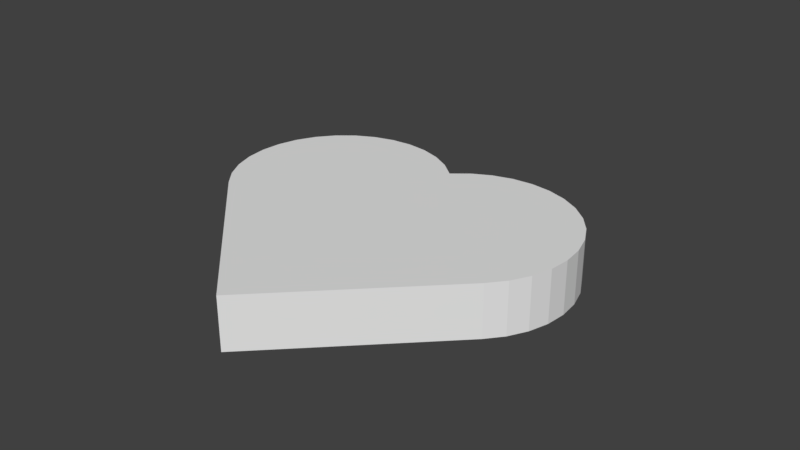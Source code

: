 # Source: heart_only.blend  (saved by Blender 2.79.0; exported with 4.5.12 LTS)
import bpy
from mathutils import Matrix  # noqa: F401  (used for matrix-valued properties, if any)

bpy.ops.wm.read_factory_settings(use_empty=True)
scene = bpy.context.scene
scene.name = 'Scene'

# ---- collections
col_collection_1 = bpy.data.collections.new('Collection 1'); scene.collection.children.link(col_collection_1)

# ---- world
world_world = bpy.data.worlds.new('World'); scene.world = world_world
world_world.color = (0.05088, 0.05088, 0.05088)
world_world.use_sun_shadow = False
world_world.sun_shadow_jitter_overblur = 0.0
world_world.cycles.sampling_method = 'MANUAL'

# ---- meshes
me_cube_001 = bpy.data.meshes.new('Cube.001')
me_cube_001.from_pydata([(-1.0, -1.0, -1.0), (-1.0, -1.0, 1.0), (-1.0, 1.0, -1.0), (-1.0, 1.0, 1.0), (1.0, -1.0, -1.0), (1.0, -1.0, 1.0), (1.0, 1.0, -1.0), (1.0, 1.0, 1.0), (-1.0, -1.0, -1.0), (-1.0, -1.0, 1.0), (-1.195, -0.9808, -1.0), (-1.195, -0.9808, 1.0), (-1.383, -0.9239, -1.0), (-1.383, -0.9239, 1.0), (-1.556, -0.8315, -1.0), (-1.556, -0.8315, 1.0), (-1.707, -0.7071, -1.0), (-1.707, -0.7071, 1.0), (-1.831, -0.5556, -1.0), (-1.831, -0.5556, 1.0), (-1.924, -0.3827, -1.0), (-1.924, -0.3827, 1.0), (-1.981, -0.1951, -1.0), (-1.981, -0.1951, 1.0), (-2.0, 6.258e-07, -1.0), (-2.0, 6.258e-07, 1.0), (-1.981, 0.1951, -1.0), (-1.981, 0.1951, 1.0), (-1.924, 0.3827, -1.0), (-1.924, 0.3827, 1.0), (-1.831, 0.5556, -1.0), (-1.831, 0.5556, 1.0), (-1.707, 0.7071, -1.0), (-1.707, 0.7071, 1.0), (-1.556, 0.8315, -1.0), (-1.556, 0.8315, 1.0), (-1.383, 0.9239, -1.0), (-1.383, 0.9239, 1.0), (-1.195, 0.9808, -1.0), (-1.195, 0.9808, 1.0), (-1.0, 1.0, -1.0), (-1.0, 1.0, 1.0), (1.0, -1.0, -1.0), (1.0, -1.0, 1.0), (0.9808, -1.195, -1.0), (0.9808, -1.195, 1.0), (0.9239, -1.383, -1.0), (0.9239, -1.383, 1.0), (0.8315, -1.556, -1.0), (0.8315, -1.556, 1.0), (0.7071, -1.707, -1.0), (0.7071, -1.707, 1.0), (0.5556, -1.831, -1.0), (0.5556, -1.831, 1.0), (0.3827, -1.924, -1.0), (0.3827, -1.924, 1.0), (0.1951, -1.981, -1.0), (0.1951, -1.981, 1.0), (0.0, -2.0, -1.0), (0.0, -2.0, 1.0), (-0.1951, -1.981, -1.0), (-0.1951, -1.981, 1.0), (-0.3827, -1.924, -1.0), (-0.3827, -1.924, 1.0), (-0.5556, -1.831, -1.0), (-0.5556, -1.831, 1.0), (-0.7071, -1.707, -1.0), (-0.7071, -1.707, 1.0), (-0.8315, -1.556, -1.0), (-0.8315, -1.556, 1.0), (-0.9239, -1.383, -1.0), (-0.9239, -1.383, 1.0), (-0.9808, -1.195, -1.0), (-0.9808, -1.195, 1.0), (-1.0, -1.0, -1.0), (-1.0, -1.0, 1.0), (1.0, 0.0, 1.0), (1.0, -0.5, 1.0), (1.0, 0.5, 1.0), (1.0, -0.75, 1.0), (1.0, 0.25, 1.0), (1.0, -0.25, 1.0), (1.0, 0.75, 1.0), (0.0, 1.0, 1.0), (0.5, 1.0, 1.0), (-0.5, 1.0, 1.0), (0.75, 1.0, 1.0), (-0.25, 1.0, 1.0), (0.25, 1.0, 1.0), (-0.75, 1.0, 1.0), (1.0, 0.0, -1.0), (1.0, 0.5, -1.0), (1.0, -0.5, -1.0), (1.0, 0.75, -1.0), (1.0, -0.25, -1.0), (1.0, 0.25, -1.0), (1.0, -0.75, -1.0), (1.0, 0.875, -1.0), (1.0, -0.125, -1.0), (1.0, 0.375, -1.0), (1.0, -0.625, -1.0), (1.0, 0.625, -1.0), (1.0, -0.375, -1.0), (1.0, 0.125, -1.0), (1.0, -0.875, -1.0), (1.0, -0.875, 1.0), (1.0, 0.125, 1.0), (1.0, -0.375, 1.0), (1.0, 0.625, 1.0), (1.0, -0.625, 1.0), (1.0, 0.375, 1.0), (1.0, -0.125, 1.0), (1.0, 0.875, 1.0), (0.875, 1.0, 1.0), (-0.125, 1.0, 1.0), (0.375, 1.0, 1.0), (-0.625, 1.0, 1.0), (0.625, 1.0, 1.0), (-0.375, 1.0, 1.0), (0.125, 1.0, 1.0), (-0.875, 1.0, 1.0), (0.0, 1.0, -1.0), (-0.5, 1.0, -1.0), (0.5, 1.0, -1.0), (-0.75, 1.0, -1.0), (0.25, 1.0, -1.0), (-0.25, 1.0, -1.0), (0.75, 1.0, -1.0), (-0.875, 1.0, -1.0), (0.125, 1.0, -1.0), (-0.375, 1.0, -1.0), (0.625, 1.0, -1.0), (-0.625, 1.0, -1.0), (0.375, 1.0, -1.0), (-0.125, 1.0, -1.0), (0.875, 1.0, -1.0)], [], [(0, 1, 3, 2), (2, 3, 120, 89, 116, 85, 118, 87, 114, 83, 119, 88, 115, 84, 117, 86, 113, 7, 6, 135, 127, 131, 123, 133, 125, 129, 121, 134, 126, 130, 122, 132, 124, 128), (6, 7, 112, 82, 108, 78, 110, 80, 106, 76, 111, 81, 107, 77, 109, 79, 105, 5, 4, 104, 96, 100, 92, 102, 94, 98, 90, 103, 95, 99, 91, 101, 93, 97), (4, 5, 1, 0), (2, 128, 124, 132, 122, 130, 126, 134, 121, 129, 125, 133, 123, 131, 127, 135, 6, 97, 93, 101, 91, 99, 95, 103, 90, 98, 94, 102, 92, 100, 96, 104, 4, 0), (7, 113, 86, 117, 84, 115, 88, 119, 83, 114, 87, 118, 85, 116, 89, 120, 3, 1, 5, 105, 79, 109, 77, 107, 81, 111, 76, 106, 80, 110, 78, 108, 82, 112), (40, 41, 9, 8), (52, 53, 55, 54), (72, 73, 75, 74), (50, 51, 53, 52), (70, 71, 73, 72), (48, 49, 51, 50), (68, 69, 71, 70), (46, 47, 49, 48), (66, 67, 69, 68), (8, 9, 11, 10), (44, 45, 47, 46), (10, 11, 13, 12), (64, 65, 67, 66), (12, 13, 15, 14), (14, 15, 17, 16), (42, 43, 45, 44), (16, 17, 19, 18), (62, 63, 65, 64), (18, 19, 21, 20), (20, 21, 23, 22), (22, 23, 25, 24), (60, 61, 63, 62), (24, 25, 27, 26), (26, 27, 29, 28), (28, 29, 31, 30), (58, 59, 61, 60), (30, 31, 33, 32), (32, 33, 35, 34), (34, 35, 37, 36), (56, 57, 59, 58), (36, 37, 39, 38), (38, 39, 41, 40), (54, 55, 57, 56), (9, 41, 39, 37, 35, 33, 31, 29, 27, 25, 23, 21, 19, 17, 15, 13, 11), (54, 56, 58, 60, 62, 64, 66, 68, 70, 72, 74, 42, 44, 46, 48, 50, 52), (43, 75, 73, 71, 69, 67, 65, 63, 61, 59, 57, 55, 53, 51, 49, 47, 45), (40, 8, 10, 12, 14, 16, 18, 20, 22, 24, 26, 28, 30, 32, 34, 36, 38), (43, 42, 74, 75)])
me_cube_001.use_remesh_preserve_volume = False
me_cube_001.use_remesh_preserve_attributes = False
me_cube_001.use_mirror_vertex_groups = False
me_cube_001.update()

# ---- objects
ob_cube = bpy.data.objects.new('Cube', me_cube_001)

# ---- transforms, parenting, visibility, modifiers, constraints
ob_cube.location = (0.0, 0.0, 0.0)
ob_cube.rotation_euler = (0.0, 0.0, -2.356)
ob_cube.scale = (1.0, 1.0, 0.25)
ob_cube.lineart.crease_threshold = 0.0

# ---- collection membership
col_collection_1.objects.link(ob_cube)

# ---- scene / render settings (as saved in the file)
scene.frame_start = 1; scene.frame_end = 250; scene.frame_set(1)
scene.render.engine = 'BLENDER_EEVEE_NEXT'
scene.render.resolution_percentage = 50
scene.render.dither_intensity = 0.0
scene.cycles.use_denoising = False
scene.cycles.samples = 128
scene.cycles.sampling_pattern = 'TABULATED_SOBOL'
scene.cycles.use_adaptive_sampling = False
scene.cycles.use_light_tree = False
scene.cycles.blur_glossy = 0.0
scene.cycles.sample_clamp_indirect = 0.0
scene.view_settings.view_transform = 'Standard'
bpy.context.view_layer.update()

# ---- added for rendering (the .blend has no active camera and no usable light): camera, sun
cam_auto = bpy.data.cameras.new('AutoCamera')
cam_auto.lens = 50.0
cam_auto.sensor_width = 36.0
cam_auto.clip_end = 1000.0
ob_auto_camera = bpy.data.objects.new('AutoCamera', cam_auto)
scene.collection.objects.link(ob_auto_camera)
ob_auto_camera.location = (5.57059, -5.9776, 4.45647)
ob_auto_camera.rotation_euler = (1.09748, -7.21219e-08, 0.694738)
scene.camera = ob_auto_camera
light_auto_sun = bpy.data.lights.new('AutoSun', 'SUN')
light_auto_sun.energy = 3.0
light_auto_sun.angle = 0.0523599
ob_auto_sun = bpy.data.objects.new('AutoSun', light_auto_sun)
scene.collection.objects.link(ob_auto_sun)
ob_auto_sun.rotation_euler = (0.872665, 0.174533, 0.523599)
bpy.context.view_layer.update()
